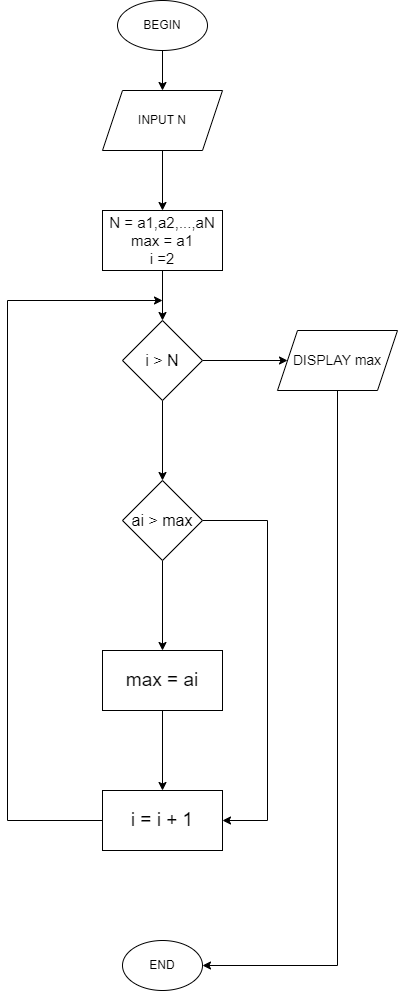

The diagram above was exported from draw.io. Its source (the exported page's mxGraphModel, read from the mxfile embedded in the PNG):
<mxGraphModel dx="880" dy="452" grid="1" gridSize="10" guides="1" tooltips="1" connect="1" arrows="1" fold="1" page="1" pageScale="1" pageWidth="827" pageHeight="1169" math="0" shadow="0">
  <root>
    <mxCell id="0" />
    <mxCell id="1" parent="0" />
    <mxCell id="UAYTwDR3lSpz7CZ4hqIR-4" value="" style="edgeStyle=orthogonalEdgeStyle;rounded=0;orthogonalLoop=1;jettySize=auto;html=1;" edge="1" parent="1" source="UAYTwDR3lSpz7CZ4hqIR-1" target="UAYTwDR3lSpz7CZ4hqIR-3">
      <mxGeometry relative="1" as="geometry" />
    </mxCell>
    <mxCell id="UAYTwDR3lSpz7CZ4hqIR-1" value="BEGIN" style="ellipse;whiteSpace=wrap;html=1;" vertex="1" parent="1">
      <mxGeometry x="220" y="70" width="90" height="50" as="geometry" />
    </mxCell>
    <mxCell id="UAYTwDR3lSpz7CZ4hqIR-6" value="" style="edgeStyle=orthogonalEdgeStyle;rounded=0;orthogonalLoop=1;jettySize=auto;html=1;" edge="1" parent="1" source="UAYTwDR3lSpz7CZ4hqIR-3" target="UAYTwDR3lSpz7CZ4hqIR-5">
      <mxGeometry relative="1" as="geometry" />
    </mxCell>
    <mxCell id="UAYTwDR3lSpz7CZ4hqIR-3" value="INPUT N&lt;br&gt;" style="shape=parallelogram;perimeter=parallelogramPerimeter;whiteSpace=wrap;html=1;fixedSize=1;" vertex="1" parent="1">
      <mxGeometry x="205" y="160" width="120" height="60" as="geometry" />
    </mxCell>
    <mxCell id="UAYTwDR3lSpz7CZ4hqIR-10" value="" style="edgeStyle=orthogonalEdgeStyle;rounded=0;orthogonalLoop=1;jettySize=auto;html=1;" edge="1" parent="1" source="UAYTwDR3lSpz7CZ4hqIR-5" target="UAYTwDR3lSpz7CZ4hqIR-7">
      <mxGeometry relative="1" as="geometry" />
    </mxCell>
    <mxCell id="UAYTwDR3lSpz7CZ4hqIR-5" value="N = a1,a2,...,aN&lt;br style=&quot;font-size: 15px;&quot;&gt;max = a1&lt;br style=&quot;font-size: 15px;&quot;&gt;i =2" style="rounded=0;whiteSpace=wrap;html=1;fontSize=15;" vertex="1" parent="1">
      <mxGeometry x="205" y="280" width="120" height="60" as="geometry" />
    </mxCell>
    <mxCell id="UAYTwDR3lSpz7CZ4hqIR-9" value="" style="edgeStyle=orthogonalEdgeStyle;rounded=0;orthogonalLoop=1;jettySize=auto;html=1;" edge="1" parent="1" source="UAYTwDR3lSpz7CZ4hqIR-7" target="UAYTwDR3lSpz7CZ4hqIR-8">
      <mxGeometry relative="1" as="geometry" />
    </mxCell>
    <mxCell id="UAYTwDR3lSpz7CZ4hqIR-12" value="" style="edgeStyle=orthogonalEdgeStyle;rounded=0;orthogonalLoop=1;jettySize=auto;html=1;" edge="1" parent="1" source="UAYTwDR3lSpz7CZ4hqIR-7" target="UAYTwDR3lSpz7CZ4hqIR-11">
      <mxGeometry relative="1" as="geometry" />
    </mxCell>
    <mxCell id="UAYTwDR3lSpz7CZ4hqIR-7" value="i &amp;gt; N" style="rhombus;whiteSpace=wrap;html=1;fontSize=16;" vertex="1" parent="1">
      <mxGeometry x="225" y="390" width="80" height="80" as="geometry" />
    </mxCell>
    <mxCell id="UAYTwDR3lSpz7CZ4hqIR-22" value="" style="edgeStyle=orthogonalEdgeStyle;rounded=0;orthogonalLoop=1;jettySize=auto;html=1;" edge="1" parent="1" source="UAYTwDR3lSpz7CZ4hqIR-8" target="UAYTwDR3lSpz7CZ4hqIR-21">
      <mxGeometry relative="1" as="geometry">
        <Array as="points">
          <mxPoint x="440" y="1035" />
        </Array>
      </mxGeometry>
    </mxCell>
    <mxCell id="UAYTwDR3lSpz7CZ4hqIR-8" value="DISPLAY max" style="shape=parallelogram;perimeter=parallelogramPerimeter;whiteSpace=wrap;html=1;fixedSize=1;fontSize=14;" vertex="1" parent="1">
      <mxGeometry x="380" y="400" width="120" height="60" as="geometry" />
    </mxCell>
    <mxCell id="UAYTwDR3lSpz7CZ4hqIR-14" value="" style="edgeStyle=orthogonalEdgeStyle;rounded=0;orthogonalLoop=1;jettySize=auto;html=1;" edge="1" parent="1" source="UAYTwDR3lSpz7CZ4hqIR-11" target="UAYTwDR3lSpz7CZ4hqIR-13">
      <mxGeometry relative="1" as="geometry" />
    </mxCell>
    <mxCell id="UAYTwDR3lSpz7CZ4hqIR-20" value="" style="edgeStyle=orthogonalEdgeStyle;rounded=0;orthogonalLoop=1;jettySize=auto;html=1;entryX=1;entryY=0.5;entryDx=0;entryDy=0;" edge="1" parent="1" source="UAYTwDR3lSpz7CZ4hqIR-11" target="UAYTwDR3lSpz7CZ4hqIR-15">
      <mxGeometry x="-0.0548" y="-100" relative="1" as="geometry">
        <mxPoint x="500" y="920" as="targetPoint" />
        <Array as="points">
          <mxPoint x="370" y="590" />
          <mxPoint x="370" y="890" />
        </Array>
        <mxPoint as="offset" />
      </mxGeometry>
    </mxCell>
    <mxCell id="UAYTwDR3lSpz7CZ4hqIR-11" value="ai &amp;gt; max" style="rhombus;whiteSpace=wrap;html=1;fontSize=16;" vertex="1" parent="1">
      <mxGeometry x="225" y="550" width="80" height="80" as="geometry" />
    </mxCell>
    <mxCell id="UAYTwDR3lSpz7CZ4hqIR-16" value="" style="edgeStyle=orthogonalEdgeStyle;rounded=0;orthogonalLoop=1;jettySize=auto;html=1;" edge="1" parent="1" source="UAYTwDR3lSpz7CZ4hqIR-13" target="UAYTwDR3lSpz7CZ4hqIR-15">
      <mxGeometry relative="1" as="geometry" />
    </mxCell>
    <mxCell id="UAYTwDR3lSpz7CZ4hqIR-13" value="max = ai&lt;br style=&quot;font-size: 19px;&quot;&gt;" style="whiteSpace=wrap;html=1;fontSize=19;" vertex="1" parent="1">
      <mxGeometry x="205" y="720" width="120" height="60" as="geometry" />
    </mxCell>
    <mxCell id="UAYTwDR3lSpz7CZ4hqIR-18" style="edgeStyle=orthogonalEdgeStyle;rounded=0;orthogonalLoop=1;jettySize=auto;html=1;exitX=0;exitY=0.5;exitDx=0;exitDy=0;" edge="1" parent="1" source="UAYTwDR3lSpz7CZ4hqIR-15">
      <mxGeometry relative="1" as="geometry">
        <mxPoint x="265" y="370" as="targetPoint" />
        <Array as="points">
          <mxPoint x="110" y="890" />
        </Array>
      </mxGeometry>
    </mxCell>
    <mxCell id="UAYTwDR3lSpz7CZ4hqIR-15" value="i = i + 1" style="whiteSpace=wrap;html=1;fontSize=19;" vertex="1" parent="1">
      <mxGeometry x="205" y="860" width="120" height="60" as="geometry" />
    </mxCell>
    <mxCell id="UAYTwDR3lSpz7CZ4hqIR-21" value="END" style="ellipse;whiteSpace=wrap;html=1;" vertex="1" parent="1">
      <mxGeometry x="225" y="1010" width="80" height="50" as="geometry" />
    </mxCell>
  </root>
</mxGraphModel>